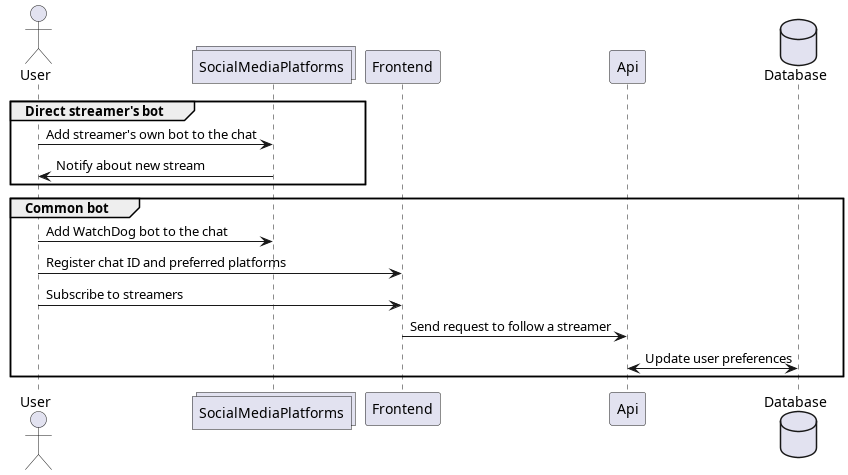

The diagram above was rendered by PlantUML. Its source (embedded in the PNG):
@startuml Follow_Streamer

actor User
collections SocialMediaPlatforms
participant Frontend
participant Api
database Database

group Direct streamer's bot
    User -> SocialMediaPlatforms : Add streamer's own bot to the chat
    SocialMediaPlatforms -> User : Notify about new stream
end

group Common bot
    User -> SocialMediaPlatforms : Add WatchDog bot to the chat
    User -> Frontend : Register chat ID and preferred platforms
    User -> Frontend : Subscribe to streamers
    Frontend -> Api : Send request to follow a streamer
    Api <-> Database : Update user preferences
end

@enduml